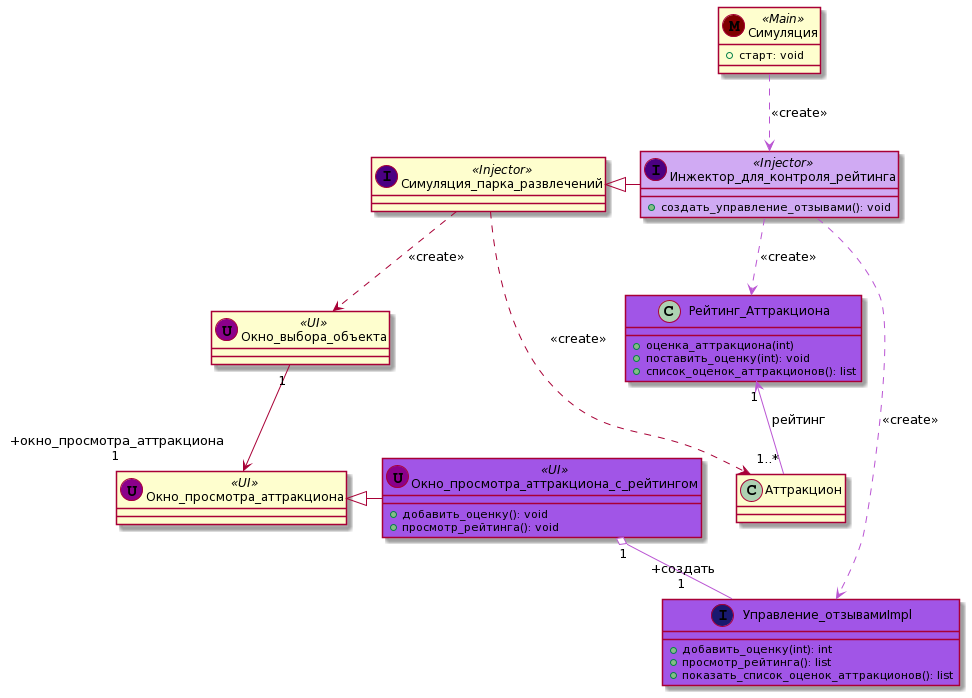

The diagram above was rendered by PlantUML. Its source (embedded in the PNG):
@startuml
Симуляция .[#MediumOrchid].> Инжектор_для_контроля_рейтинга: <<create>>
Симуляция_парка_развлечений <|- Инжектор_для_контроля_рейтинга
Симуляция_парка_развлечений ..> Окно_выбора_объекта: <<create>>
Окно_выбора_объекта  "1" --> " +окно_просмотра_аттракциона\n1" Окно_просмотра_аттракциона
Инжектор_для_контроля_рейтинга .[#MediumOrchid].> Управление_отзывамиImpl: <<create>>
Окно_просмотра_аттракциона_с_рейтингом "1" o-[#MediumOrchid]- " +создать\n1" Управление_отзывамиImpl
Окно_просмотра_аттракциона <|- Окно_просмотра_аттракциона_с_рейтингом
Инжектор_для_контроля_рейтинга .[#MediumOrchid].> Рейтинг_Аттракциона: <<create>>
Симуляция_парка_развлечений ..> Аттракцион: <<create>>
Рейтинг_Аттракциона "1" <-[#MediumOrchid]- "1..*" Аттракцион: рейтинг

class Симуляция << (M,Maroon) Main >> {
+ старт: void
}

class Симуляция_парка_развлечений << (I,Indigo) Injector >> {
}

class Инжектор_для_контроля_рейтинга << (I,Indigo) Injector >> #D0AAF3 {
+ создать_управление_отзывами(): void
}

class Управление_отзывамиImpl << (I,MidnightBlue) >> {
    + добавить_оценку(int): int
    + просмотр_рейтинга(): list
    + показать_список_оценок_аттракционов(): list
}

class Окно_просмотра_аттракциона << (U,DarkMagenta) UI>> {

}

class Окно_просмотра_аттракциона_с_рейтингом << (U,DarkMagenta) UI>> #A155E7 {
    + добавить_оценку(): void
    + просмотр_рейтинга(): void
}

class Рейтинг_Аттракциона #A155E7 {
    + оценка_аттракциона(int)
    + поставить_оценку(int): void
    + список_оценок_аттракционов(): list
}

class Аттракцион {
}

class Окно_выбора_объекта << (U,DarkMagenta) UI>> {
}

class Управление_отзывамиImpl #A155E7 {
}
@enduml